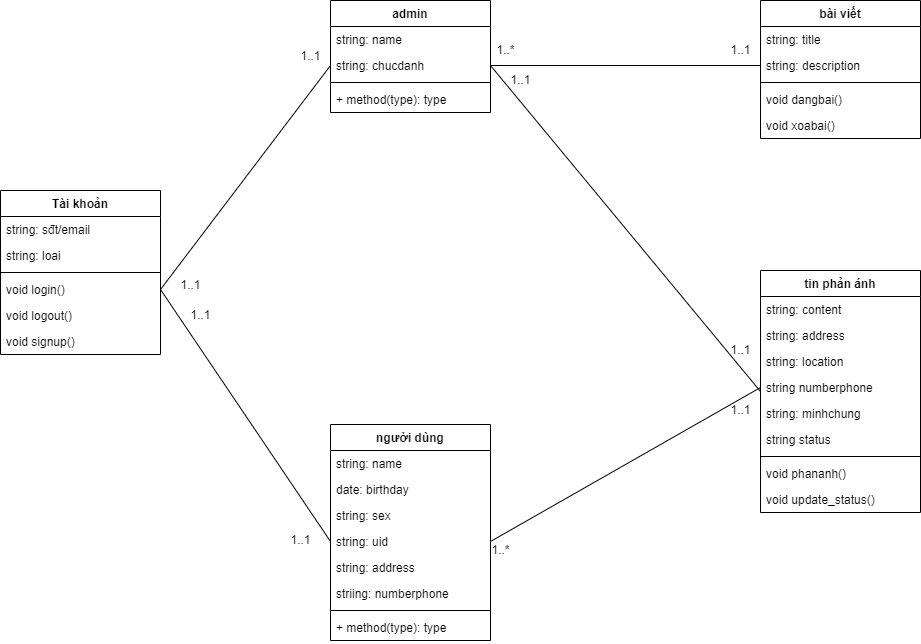

The diagram above was exported from draw.io. Its source (the exported page's mxGraphModel, read from the mxfile embedded in the PNG):
<mxGraphModel dx="1888" dy="1741" grid="1" gridSize="10" guides="1" tooltips="1" connect="1" arrows="1" fold="1" page="1" pageScale="1" pageWidth="850" pageHeight="1100" background="#ffffff" math="0" shadow="0">
  <root>
    <mxCell id="0" />
    <mxCell id="1" parent="0" />
    <mxCell id="aTuzorEEZn-NT52gbfjQ-1" value="Tài khoản" style="swimlane;fontStyle=1;align=center;verticalAlign=top;childLayout=stackLayout;horizontal=1;startSize=26;horizontalStack=0;resizeParent=1;resizeParentMax=0;resizeLast=0;collapsible=1;marginBottom=0;" parent="1" vertex="1">
      <mxGeometry x="-80" y="100" width="160" height="164" as="geometry" />
    </mxCell>
    <mxCell id="aTuzorEEZn-NT52gbfjQ-2" value="string: sđt/email" style="text;strokeColor=none;fillColor=none;align=left;verticalAlign=top;spacingLeft=4;spacingRight=4;overflow=hidden;rotatable=0;points=[[0,0.5],[1,0.5]];portConstraint=eastwest;" parent="aTuzorEEZn-NT52gbfjQ-1" vertex="1">
      <mxGeometry y="26" width="160" height="26" as="geometry" />
    </mxCell>
    <mxCell id="aTuzorEEZn-NT52gbfjQ-5" value="string: loai" style="text;strokeColor=none;fillColor=none;align=left;verticalAlign=top;spacingLeft=4;spacingRight=4;overflow=hidden;rotatable=0;points=[[0,0.5],[1,0.5]];portConstraint=eastwest;" parent="aTuzorEEZn-NT52gbfjQ-1" vertex="1">
      <mxGeometry y="52" width="160" height="26" as="geometry" />
    </mxCell>
    <mxCell id="aTuzorEEZn-NT52gbfjQ-3" value="" style="line;strokeWidth=1;fillColor=none;align=left;verticalAlign=middle;spacingTop=-1;spacingLeft=3;spacingRight=3;rotatable=0;labelPosition=right;points=[];portConstraint=eastwest;strokeColor=inherit;" parent="aTuzorEEZn-NT52gbfjQ-1" vertex="1">
      <mxGeometry y="78" width="160" height="8" as="geometry" />
    </mxCell>
    <mxCell id="aTuzorEEZn-NT52gbfjQ-4" value="void login()" style="text;strokeColor=none;fillColor=none;align=left;verticalAlign=top;spacingLeft=4;spacingRight=4;overflow=hidden;rotatable=0;points=[[0,0.5],[1,0.5]];portConstraint=eastwest;" parent="aTuzorEEZn-NT52gbfjQ-1" vertex="1">
      <mxGeometry y="86" width="160" height="26" as="geometry" />
    </mxCell>
    <mxCell id="aTuzorEEZn-NT52gbfjQ-6" value="void logout()" style="text;strokeColor=none;fillColor=none;align=left;verticalAlign=top;spacingLeft=4;spacingRight=4;overflow=hidden;rotatable=0;points=[[0,0.5],[1,0.5]];portConstraint=eastwest;" parent="aTuzorEEZn-NT52gbfjQ-1" vertex="1">
      <mxGeometry y="112" width="160" height="26" as="geometry" />
    </mxCell>
    <mxCell id="aTuzorEEZn-NT52gbfjQ-7" value="void signup()" style="text;strokeColor=none;fillColor=none;align=left;verticalAlign=top;spacingLeft=4;spacingRight=4;overflow=hidden;rotatable=0;points=[[0,0.5],[1,0.5]];portConstraint=eastwest;" parent="aTuzorEEZn-NT52gbfjQ-1" vertex="1">
      <mxGeometry y="138" width="160" height="26" as="geometry" />
    </mxCell>
    <mxCell id="aTuzorEEZn-NT52gbfjQ-8" value="người dùng" style="swimlane;fontStyle=1;align=center;verticalAlign=top;childLayout=stackLayout;horizontal=1;startSize=26;horizontalStack=0;resizeParent=1;resizeParentMax=0;resizeLast=0;collapsible=1;marginBottom=0;" parent="1" vertex="1">
      <mxGeometry x="250" y="334" width="160" height="216" as="geometry" />
    </mxCell>
    <mxCell id="aTuzorEEZn-NT52gbfjQ-9" value="string: name" style="text;strokeColor=none;fillColor=none;align=left;verticalAlign=top;spacingLeft=4;spacingRight=4;overflow=hidden;rotatable=0;points=[[0,0.5],[1,0.5]];portConstraint=eastwest;" parent="aTuzorEEZn-NT52gbfjQ-8" vertex="1">
      <mxGeometry y="26" width="160" height="26" as="geometry" />
    </mxCell>
    <mxCell id="aTuzorEEZn-NT52gbfjQ-12" value="date: birthday" style="text;strokeColor=none;fillColor=none;align=left;verticalAlign=top;spacingLeft=4;spacingRight=4;overflow=hidden;rotatable=0;points=[[0,0.5],[1,0.5]];portConstraint=eastwest;" parent="aTuzorEEZn-NT52gbfjQ-8" vertex="1">
      <mxGeometry y="52" width="160" height="26" as="geometry" />
    </mxCell>
    <mxCell id="aTuzorEEZn-NT52gbfjQ-13" value="string: sex" style="text;strokeColor=none;fillColor=none;align=left;verticalAlign=top;spacingLeft=4;spacingRight=4;overflow=hidden;rotatable=0;points=[[0,0.5],[1,0.5]];portConstraint=eastwest;" parent="aTuzorEEZn-NT52gbfjQ-8" vertex="1">
      <mxGeometry y="78" width="160" height="26" as="geometry" />
    </mxCell>
    <mxCell id="aTuzorEEZn-NT52gbfjQ-14" value="string: uid" style="text;strokeColor=none;fillColor=none;align=left;verticalAlign=top;spacingLeft=4;spacingRight=4;overflow=hidden;rotatable=0;points=[[0,0.5],[1,0.5]];portConstraint=eastwest;" parent="aTuzorEEZn-NT52gbfjQ-8" vertex="1">
      <mxGeometry y="104" width="160" height="26" as="geometry" />
    </mxCell>
    <mxCell id="aTuzorEEZn-NT52gbfjQ-15" value="string: address" style="text;strokeColor=none;fillColor=none;align=left;verticalAlign=top;spacingLeft=4;spacingRight=4;overflow=hidden;rotatable=0;points=[[0,0.5],[1,0.5]];portConstraint=eastwest;" parent="aTuzorEEZn-NT52gbfjQ-8" vertex="1">
      <mxGeometry y="130" width="160" height="26" as="geometry" />
    </mxCell>
    <mxCell id="aTuzorEEZn-NT52gbfjQ-16" value="striing: numberphone" style="text;strokeColor=none;fillColor=none;align=left;verticalAlign=top;spacingLeft=4;spacingRight=4;overflow=hidden;rotatable=0;points=[[0,0.5],[1,0.5]];portConstraint=eastwest;" parent="aTuzorEEZn-NT52gbfjQ-8" vertex="1">
      <mxGeometry y="156" width="160" height="26" as="geometry" />
    </mxCell>
    <mxCell id="aTuzorEEZn-NT52gbfjQ-10" value="" style="line;strokeWidth=1;fillColor=none;align=left;verticalAlign=middle;spacingTop=-1;spacingLeft=3;spacingRight=3;rotatable=0;labelPosition=right;points=[];portConstraint=eastwest;strokeColor=inherit;" parent="aTuzorEEZn-NT52gbfjQ-8" vertex="1">
      <mxGeometry y="182" width="160" height="8" as="geometry" />
    </mxCell>
    <mxCell id="aTuzorEEZn-NT52gbfjQ-11" value="+ method(type): type" style="text;strokeColor=none;fillColor=none;align=left;verticalAlign=top;spacingLeft=4;spacingRight=4;overflow=hidden;rotatable=0;points=[[0,0.5],[1,0.5]];portConstraint=eastwest;" parent="aTuzorEEZn-NT52gbfjQ-8" vertex="1">
      <mxGeometry y="190" width="160" height="26" as="geometry" />
    </mxCell>
    <mxCell id="aTuzorEEZn-NT52gbfjQ-17" value="admin" style="swimlane;fontStyle=1;align=center;verticalAlign=top;childLayout=stackLayout;horizontal=1;startSize=26;horizontalStack=0;resizeParent=1;resizeParentMax=0;resizeLast=0;collapsible=1;marginBottom=0;" parent="1" vertex="1">
      <mxGeometry x="250" y="-90" width="160" height="112" as="geometry" />
    </mxCell>
    <mxCell id="aTuzorEEZn-NT52gbfjQ-18" value="string: name" style="text;strokeColor=none;fillColor=none;align=left;verticalAlign=top;spacingLeft=4;spacingRight=4;overflow=hidden;rotatable=0;points=[[0,0.5],[1,0.5]];portConstraint=eastwest;" parent="aTuzorEEZn-NT52gbfjQ-17" vertex="1">
      <mxGeometry y="26" width="160" height="26" as="geometry" />
    </mxCell>
    <mxCell id="SO9l6r7sDBXNQGlcoGS_-12" value="string: chucdanh" style="text;strokeColor=none;fillColor=none;align=left;verticalAlign=top;spacingLeft=4;spacingRight=4;overflow=hidden;rotatable=0;points=[[0,0.5],[1,0.5]];portConstraint=eastwest;" vertex="1" parent="aTuzorEEZn-NT52gbfjQ-17">
      <mxGeometry y="52" width="160" height="26" as="geometry" />
    </mxCell>
    <mxCell id="aTuzorEEZn-NT52gbfjQ-19" value="" style="line;strokeWidth=1;fillColor=none;align=left;verticalAlign=middle;spacingTop=-1;spacingLeft=3;spacingRight=3;rotatable=0;labelPosition=right;points=[];portConstraint=eastwest;strokeColor=inherit;" parent="aTuzorEEZn-NT52gbfjQ-17" vertex="1">
      <mxGeometry y="78" width="160" height="8" as="geometry" />
    </mxCell>
    <mxCell id="aTuzorEEZn-NT52gbfjQ-20" value="+ method(type): type" style="text;strokeColor=none;fillColor=none;align=left;verticalAlign=top;spacingLeft=4;spacingRight=4;overflow=hidden;rotatable=0;points=[[0,0.5],[1,0.5]];portConstraint=eastwest;" parent="aTuzorEEZn-NT52gbfjQ-17" vertex="1">
      <mxGeometry y="86" width="160" height="26" as="geometry" />
    </mxCell>
    <mxCell id="SO9l6r7sDBXNQGlcoGS_-1" value="bài viết" style="swimlane;fontStyle=1;align=center;verticalAlign=top;childLayout=stackLayout;horizontal=1;startSize=26;horizontalStack=0;resizeParent=1;resizeParentMax=0;resizeLast=0;collapsible=1;marginBottom=0;" vertex="1" parent="1">
      <mxGeometry x="680" y="-90" width="160" height="138" as="geometry" />
    </mxCell>
    <mxCell id="SO9l6r7sDBXNQGlcoGS_-9" value="string: title" style="text;strokeColor=none;fillColor=none;align=left;verticalAlign=top;spacingLeft=4;spacingRight=4;overflow=hidden;rotatable=0;points=[[0,0.5],[1,0.5]];portConstraint=eastwest;" vertex="1" parent="SO9l6r7sDBXNQGlcoGS_-1">
      <mxGeometry y="26" width="160" height="26" as="geometry" />
    </mxCell>
    <mxCell id="SO9l6r7sDBXNQGlcoGS_-2" value="string: description        " style="text;strokeColor=none;fillColor=none;align=left;verticalAlign=top;spacingLeft=4;spacingRight=4;overflow=hidden;rotatable=0;points=[[0,0.5],[1,0.5]];portConstraint=eastwest;" vertex="1" parent="SO9l6r7sDBXNQGlcoGS_-1">
      <mxGeometry y="52" width="160" height="26" as="geometry" />
    </mxCell>
    <mxCell id="SO9l6r7sDBXNQGlcoGS_-3" value="" style="line;strokeWidth=1;fillColor=none;align=left;verticalAlign=middle;spacingTop=-1;spacingLeft=3;spacingRight=3;rotatable=0;labelPosition=right;points=[];portConstraint=eastwest;strokeColor=inherit;" vertex="1" parent="SO9l6r7sDBXNQGlcoGS_-1">
      <mxGeometry y="78" width="160" height="8" as="geometry" />
    </mxCell>
    <mxCell id="SO9l6r7sDBXNQGlcoGS_-4" value="void dangbai()" style="text;strokeColor=none;fillColor=none;align=left;verticalAlign=top;spacingLeft=4;spacingRight=4;overflow=hidden;rotatable=0;points=[[0,0.5],[1,0.5]];portConstraint=eastwest;" vertex="1" parent="SO9l6r7sDBXNQGlcoGS_-1">
      <mxGeometry y="86" width="160" height="26" as="geometry" />
    </mxCell>
    <mxCell id="SO9l6r7sDBXNQGlcoGS_-18" value="void xoabai()" style="text;strokeColor=none;fillColor=none;align=left;verticalAlign=top;spacingLeft=4;spacingRight=4;overflow=hidden;rotatable=0;points=[[0,0.5],[1,0.5]];portConstraint=eastwest;" vertex="1" parent="SO9l6r7sDBXNQGlcoGS_-1">
      <mxGeometry y="112" width="160" height="26" as="geometry" />
    </mxCell>
    <mxCell id="SO9l6r7sDBXNQGlcoGS_-5" value="tin phản ánh" style="swimlane;fontStyle=1;align=center;verticalAlign=top;childLayout=stackLayout;horizontal=1;startSize=26;horizontalStack=0;resizeParent=1;resizeParentMax=0;resizeLast=0;collapsible=1;marginBottom=0;" vertex="1" parent="1">
      <mxGeometry x="680" y="180" width="160" height="242" as="geometry" />
    </mxCell>
    <mxCell id="SO9l6r7sDBXNQGlcoGS_-6" value="string: content" style="text;strokeColor=none;fillColor=none;align=left;verticalAlign=top;spacingLeft=4;spacingRight=4;overflow=hidden;rotatable=0;points=[[0,0.5],[1,0.5]];portConstraint=eastwest;" vertex="1" parent="SO9l6r7sDBXNQGlcoGS_-5">
      <mxGeometry y="26" width="160" height="26" as="geometry" />
    </mxCell>
    <mxCell id="SO9l6r7sDBXNQGlcoGS_-13" value="string: address" style="text;strokeColor=none;fillColor=none;align=left;verticalAlign=top;spacingLeft=4;spacingRight=4;overflow=hidden;rotatable=0;points=[[0,0.5],[1,0.5]];portConstraint=eastwest;" vertex="1" parent="SO9l6r7sDBXNQGlcoGS_-5">
      <mxGeometry y="52" width="160" height="26" as="geometry" />
    </mxCell>
    <mxCell id="SO9l6r7sDBXNQGlcoGS_-14" value="string: location" style="text;strokeColor=none;fillColor=none;align=left;verticalAlign=top;spacingLeft=4;spacingRight=4;overflow=hidden;rotatable=0;points=[[0,0.5],[1,0.5]];portConstraint=eastwest;" vertex="1" parent="SO9l6r7sDBXNQGlcoGS_-5">
      <mxGeometry y="78" width="160" height="26" as="geometry" />
    </mxCell>
    <mxCell id="SO9l6r7sDBXNQGlcoGS_-19" value="string numberphone" style="text;strokeColor=none;fillColor=none;align=left;verticalAlign=top;spacingLeft=4;spacingRight=4;overflow=hidden;rotatable=0;points=[[0,0.5],[1,0.5]];portConstraint=eastwest;" vertex="1" parent="SO9l6r7sDBXNQGlcoGS_-5">
      <mxGeometry y="104" width="160" height="26" as="geometry" />
    </mxCell>
    <mxCell id="SO9l6r7sDBXNQGlcoGS_-15" value="string: minhchung" style="text;strokeColor=none;fillColor=none;align=left;verticalAlign=top;spacingLeft=4;spacingRight=4;overflow=hidden;rotatable=0;points=[[0,0.5],[1,0.5]];portConstraint=eastwest;" vertex="1" parent="SO9l6r7sDBXNQGlcoGS_-5">
      <mxGeometry y="130" width="160" height="26" as="geometry" />
    </mxCell>
    <mxCell id="SO9l6r7sDBXNQGlcoGS_-16" value="string status" style="text;strokeColor=none;fillColor=none;align=left;verticalAlign=top;spacingLeft=4;spacingRight=4;overflow=hidden;rotatable=0;points=[[0,0.5],[1,0.5]];portConstraint=eastwest;" vertex="1" parent="SO9l6r7sDBXNQGlcoGS_-5">
      <mxGeometry y="156" width="160" height="26" as="geometry" />
    </mxCell>
    <mxCell id="SO9l6r7sDBXNQGlcoGS_-7" value="" style="line;strokeWidth=1;fillColor=none;align=left;verticalAlign=middle;spacingTop=-1;spacingLeft=3;spacingRight=3;rotatable=0;labelPosition=right;points=[];portConstraint=eastwest;strokeColor=inherit;" vertex="1" parent="SO9l6r7sDBXNQGlcoGS_-5">
      <mxGeometry y="182" width="160" height="8" as="geometry" />
    </mxCell>
    <mxCell id="SO9l6r7sDBXNQGlcoGS_-8" value="void phananh()" style="text;strokeColor=none;fillColor=none;align=left;verticalAlign=top;spacingLeft=4;spacingRight=4;overflow=hidden;rotatable=0;points=[[0,0.5],[1,0.5]];portConstraint=eastwest;" vertex="1" parent="SO9l6r7sDBXNQGlcoGS_-5">
      <mxGeometry y="190" width="160" height="26" as="geometry" />
    </mxCell>
    <mxCell id="SO9l6r7sDBXNQGlcoGS_-17" value="void update_status()" style="text;strokeColor=none;fillColor=none;align=left;verticalAlign=top;spacingLeft=4;spacingRight=4;overflow=hidden;rotatable=0;points=[[0,0.5],[1,0.5]];portConstraint=eastwest;" vertex="1" parent="SO9l6r7sDBXNQGlcoGS_-5">
      <mxGeometry y="216" width="160" height="26" as="geometry" />
    </mxCell>
    <mxCell id="SO9l6r7sDBXNQGlcoGS_-20" style="rounded=0;orthogonalLoop=1;jettySize=auto;html=1;exitX=0;exitY=0.5;exitDx=0;exitDy=0;entryX=1;entryY=0.5;entryDx=0;entryDy=0;endArrow=none;endFill=0;" edge="1" parent="1" source="SO9l6r7sDBXNQGlcoGS_-12" target="aTuzorEEZn-NT52gbfjQ-4">
      <mxGeometry relative="1" as="geometry" />
    </mxCell>
    <mxCell id="SO9l6r7sDBXNQGlcoGS_-21" style="edgeStyle=none;rounded=0;orthogonalLoop=1;jettySize=auto;html=1;exitX=0;exitY=0.5;exitDx=0;exitDy=0;entryX=1;entryY=0.5;entryDx=0;entryDy=0;endArrow=none;endFill=0;" edge="1" parent="1" source="aTuzorEEZn-NT52gbfjQ-14" target="aTuzorEEZn-NT52gbfjQ-4">
      <mxGeometry relative="1" as="geometry" />
    </mxCell>
    <mxCell id="SO9l6r7sDBXNQGlcoGS_-22" style="edgeStyle=none;rounded=0;orthogonalLoop=1;jettySize=auto;html=1;exitX=1;exitY=0.5;exitDx=0;exitDy=0;entryX=0;entryY=0.5;entryDx=0;entryDy=0;endArrow=none;endFill=0;" edge="1" parent="1" source="SO9l6r7sDBXNQGlcoGS_-12" target="SO9l6r7sDBXNQGlcoGS_-2">
      <mxGeometry relative="1" as="geometry" />
    </mxCell>
    <mxCell id="SO9l6r7sDBXNQGlcoGS_-23" style="edgeStyle=none;rounded=0;orthogonalLoop=1;jettySize=auto;html=1;exitX=1;exitY=0.5;exitDx=0;exitDy=0;entryX=0;entryY=0.5;entryDx=0;entryDy=0;endArrow=none;endFill=0;" edge="1" parent="1" source="SO9l6r7sDBXNQGlcoGS_-12" target="SO9l6r7sDBXNQGlcoGS_-5">
      <mxGeometry relative="1" as="geometry" />
    </mxCell>
    <mxCell id="SO9l6r7sDBXNQGlcoGS_-24" style="edgeStyle=none;rounded=0;orthogonalLoop=1;jettySize=auto;html=1;exitX=1;exitY=0.5;exitDx=0;exitDy=0;entryX=0;entryY=0.5;entryDx=0;entryDy=0;endArrow=none;endFill=0;" edge="1" parent="1" source="aTuzorEEZn-NT52gbfjQ-14" target="SO9l6r7sDBXNQGlcoGS_-19">
      <mxGeometry relative="1" as="geometry" />
    </mxCell>
    <mxCell id="SO9l6r7sDBXNQGlcoGS_-25" value="1..1" style="text;html=1;align=center;verticalAlign=middle;resizable=0;points=[];autosize=1;strokeColor=none;fillColor=none;" vertex="1" parent="1">
      <mxGeometry x="210" y="-49" width="40" height="30" as="geometry" />
    </mxCell>
    <mxCell id="SO9l6r7sDBXNQGlcoGS_-26" value="1..1" style="text;html=1;align=center;verticalAlign=middle;resizable=0;points=[];autosize=1;strokeColor=none;fillColor=none;" vertex="1" parent="1">
      <mxGeometry x="90" y="180" width="40" height="30" as="geometry" />
    </mxCell>
    <mxCell id="SO9l6r7sDBXNQGlcoGS_-27" value="1..1" style="text;html=1;align=center;verticalAlign=middle;resizable=0;points=[];autosize=1;strokeColor=none;fillColor=none;" vertex="1" parent="1">
      <mxGeometry x="100" y="210" width="40" height="30" as="geometry" />
    </mxCell>
    <mxCell id="SO9l6r7sDBXNQGlcoGS_-29" value="1..1" style="text;html=1;align=center;verticalAlign=middle;resizable=0;points=[];autosize=1;strokeColor=none;fillColor=none;" vertex="1" parent="1">
      <mxGeometry x="200" y="435" width="40" height="30" as="geometry" />
    </mxCell>
    <mxCell id="SO9l6r7sDBXNQGlcoGS_-30" value="1..*" style="text;html=1;align=center;verticalAlign=middle;resizable=0;points=[];autosize=1;strokeColor=none;fillColor=none;" vertex="1" parent="1">
      <mxGeometry x="405" y="-55" width="40" height="30" as="geometry" />
    </mxCell>
    <mxCell id="SO9l6r7sDBXNQGlcoGS_-31" value="1..1" style="text;html=1;align=center;verticalAlign=middle;resizable=0;points=[];autosize=1;strokeColor=none;fillColor=none;" vertex="1" parent="1">
      <mxGeometry x="640" y="-55" width="40" height="30" as="geometry" />
    </mxCell>
    <mxCell id="SO9l6r7sDBXNQGlcoGS_-32" value="1..1" style="text;html=1;align=center;verticalAlign=middle;resizable=0;points=[];autosize=1;strokeColor=none;fillColor=none;" vertex="1" parent="1">
      <mxGeometry x="420" y="-25" width="40" height="30" as="geometry" />
    </mxCell>
    <mxCell id="SO9l6r7sDBXNQGlcoGS_-33" value="1..1" style="text;html=1;align=center;verticalAlign=middle;resizable=0;points=[];autosize=1;strokeColor=none;fillColor=none;" vertex="1" parent="1">
      <mxGeometry x="640" y="245" width="40" height="30" as="geometry" />
    </mxCell>
    <mxCell id="SO9l6r7sDBXNQGlcoGS_-34" value="1..*" style="text;html=1;align=center;verticalAlign=middle;resizable=0;points=[];autosize=1;strokeColor=none;fillColor=none;" vertex="1" parent="1">
      <mxGeometry x="400" y="445" width="40" height="30" as="geometry" />
    </mxCell>
    <mxCell id="SO9l6r7sDBXNQGlcoGS_-35" value="1..1" style="text;html=1;align=center;verticalAlign=middle;resizable=0;points=[];autosize=1;strokeColor=none;fillColor=none;" vertex="1" parent="1">
      <mxGeometry x="640" y="305" width="40" height="30" as="geometry" />
    </mxCell>
  </root>
</mxGraphModel>